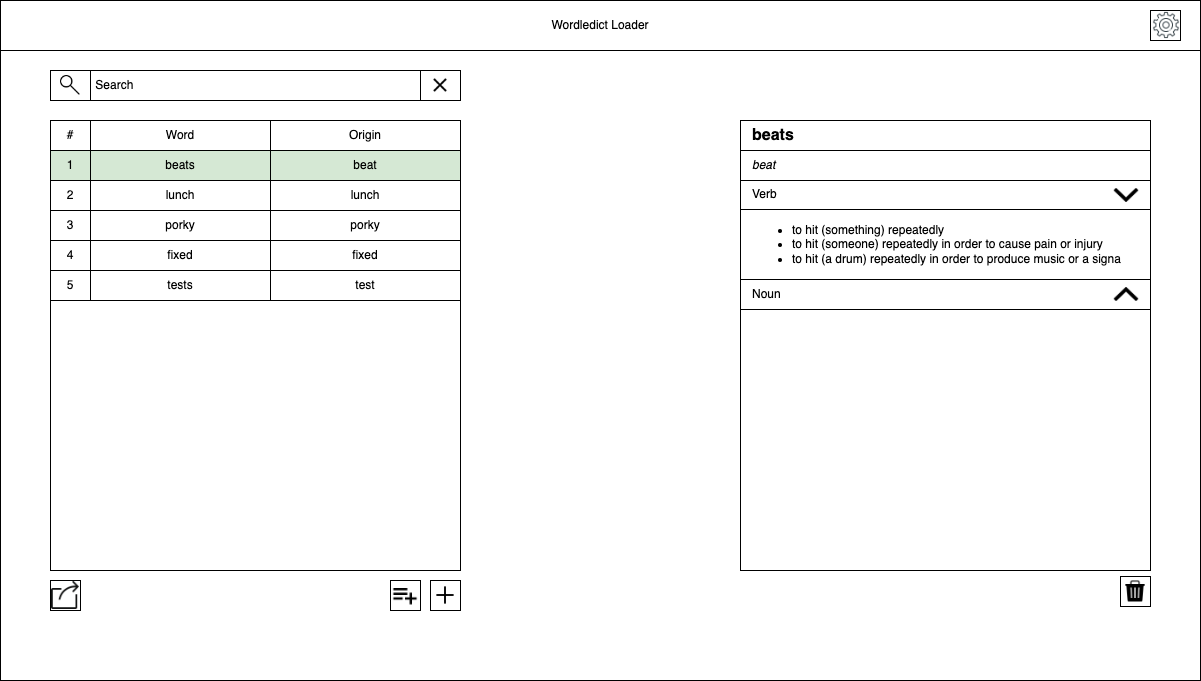

The diagram above was exported from draw.io. Its source (the exported page's mxGraphModel, read from the mxfile embedded in the PNG):
<mxGraphModel dx="1426" dy="889" grid="1" gridSize="10" guides="1" tooltips="1" connect="1" arrows="1" fold="1" page="1" pageScale="1" pageWidth="827" pageHeight="1169" math="0" shadow="0">
  <root>
    <mxCell id="0" />
    <mxCell id="1" parent="0" />
    <mxCell id="3dHv16DcDQLT967-_Mh0-1" value="" style="rounded=0;whiteSpace=wrap;html=1;" parent="1" vertex="1">
      <mxGeometry x="20" y="20" width="1200" height="680" as="geometry" />
    </mxCell>
    <mxCell id="3dHv16DcDQLT967-_Mh0-2" value="Wordledict Loader" style="rounded=0;whiteSpace=wrap;html=1;" parent="1" vertex="1">
      <mxGeometry x="20" y="20" width="1200" height="50" as="geometry" />
    </mxCell>
    <mxCell id="3dHv16DcDQLT967-_Mh0-3" value="" style="rounded=0;whiteSpace=wrap;html=1;" parent="1" vertex="1">
      <mxGeometry x="70" y="140" width="410" height="450" as="geometry" />
    </mxCell>
    <mxCell id="3dHv16DcDQLT967-_Mh0-4" value="#" style="rounded=0;whiteSpace=wrap;html=1;" parent="1" vertex="1">
      <mxGeometry x="70" y="140" width="40" height="30" as="geometry" />
    </mxCell>
    <mxCell id="3dHv16DcDQLT967-_Mh0-7" value="1" style="rounded=0;whiteSpace=wrap;html=1;fillColor=#d5e8d4;strokeColor=#000000;labelBorderColor=none;" parent="1" vertex="1">
      <mxGeometry x="70" y="170" width="40" height="30" as="geometry" />
    </mxCell>
    <mxCell id="3dHv16DcDQLT967-_Mh0-8" value="2" style="rounded=0;whiteSpace=wrap;html=1;" parent="1" vertex="1">
      <mxGeometry x="70" y="200" width="40" height="30" as="geometry" />
    </mxCell>
    <mxCell id="3dHv16DcDQLT967-_Mh0-5" value="Word" style="rounded=0;whiteSpace=wrap;html=1;" parent="1" vertex="1">
      <mxGeometry x="110" y="140" width="180" height="30" as="geometry" />
    </mxCell>
    <mxCell id="3dHv16DcDQLT967-_Mh0-9" value="3" style="rounded=0;whiteSpace=wrap;html=1;" parent="1" vertex="1">
      <mxGeometry x="70" y="230" width="40" height="30" as="geometry" />
    </mxCell>
    <mxCell id="3dHv16DcDQLT967-_Mh0-10" value="4" style="rounded=0;whiteSpace=wrap;html=1;" parent="1" vertex="1">
      <mxGeometry x="70" y="260" width="40" height="30" as="geometry" />
    </mxCell>
    <mxCell id="3dHv16DcDQLT967-_Mh0-11" value="5" style="rounded=0;whiteSpace=wrap;html=1;" parent="1" vertex="1">
      <mxGeometry x="70" y="290" width="40" height="30" as="geometry" />
    </mxCell>
    <mxCell id="3dHv16DcDQLT967-_Mh0-13" value="beats" style="rounded=0;whiteSpace=wrap;html=1;labelBackgroundColor=none;fillColor=#d5e8d4;strokeColor=#000000;labelBorderColor=none;" parent="1" vertex="1">
      <mxGeometry x="110" y="170" width="180" height="30" as="geometry" />
    </mxCell>
    <mxCell id="3dHv16DcDQLT967-_Mh0-14" value="lunch" style="rounded=0;whiteSpace=wrap;html=1;" parent="1" vertex="1">
      <mxGeometry x="110" y="200" width="180" height="30" as="geometry" />
    </mxCell>
    <mxCell id="3dHv16DcDQLT967-_Mh0-15" value="porky" style="rounded=0;whiteSpace=wrap;html=1;" parent="1" vertex="1">
      <mxGeometry x="110" y="230" width="180" height="30" as="geometry" />
    </mxCell>
    <mxCell id="3dHv16DcDQLT967-_Mh0-16" value="fixed" style="rounded=0;whiteSpace=wrap;html=1;" parent="1" vertex="1">
      <mxGeometry x="110" y="260" width="180" height="30" as="geometry" />
    </mxCell>
    <mxCell id="3dHv16DcDQLT967-_Mh0-17" value="tests" style="rounded=0;whiteSpace=wrap;html=1;" parent="1" vertex="1">
      <mxGeometry x="110" y="290" width="180" height="30" as="geometry" />
    </mxCell>
    <mxCell id="3dHv16DcDQLT967-_Mh0-18" value="lunch" style="rounded=0;whiteSpace=wrap;html=1;" parent="1" vertex="1">
      <mxGeometry x="290" y="200" width="190" height="30" as="geometry" />
    </mxCell>
    <mxCell id="3dHv16DcDQLT967-_Mh0-19" value="porky" style="rounded=0;whiteSpace=wrap;html=1;" parent="1" vertex="1">
      <mxGeometry x="290" y="230" width="190" height="30" as="geometry" />
    </mxCell>
    <mxCell id="3dHv16DcDQLT967-_Mh0-20" value="fixed" style="rounded=0;whiteSpace=wrap;html=1;" parent="1" vertex="1">
      <mxGeometry x="290" y="260" width="190" height="30" as="geometry" />
    </mxCell>
    <mxCell id="3dHv16DcDQLT967-_Mh0-21" value="test" style="rounded=0;whiteSpace=wrap;html=1;" parent="1" vertex="1">
      <mxGeometry x="290" y="290" width="190" height="30" as="geometry" />
    </mxCell>
    <mxCell id="3dHv16DcDQLT967-_Mh0-22" value="beat" style="rounded=0;whiteSpace=wrap;html=1;fillColor=#d5e8d4;strokeColor=#000000;labelBorderColor=none;" parent="1" vertex="1">
      <mxGeometry x="290" y="170" width="190" height="30" as="geometry" />
    </mxCell>
    <mxCell id="3dHv16DcDQLT967-_Mh0-24" value="&amp;nbsp;Search" style="rounded=0;whiteSpace=wrap;html=1;align=left;" parent="1" vertex="1">
      <mxGeometry x="110" y="90" width="330" height="30" as="geometry" />
    </mxCell>
    <mxCell id="3dHv16DcDQLT967-_Mh0-25" value="" style="rounded=0;whiteSpace=wrap;html=1;" parent="1" vertex="1">
      <mxGeometry x="70" y="90" width="40" height="30" as="geometry" />
    </mxCell>
    <mxCell id="3dHv16DcDQLT967-_Mh0-27" value="" style="shape=image;html=1;verticalAlign=top;verticalLabelPosition=bottom;labelBackgroundColor=#ffffff;imageAspect=0;aspect=fixed;image=https://cdn4.iconfinder.com/data/icons/essential-app-2/16/search-find-magnify-glass-128.png" parent="1" vertex="1">
      <mxGeometry x="80" y="95" width="20" height="20" as="geometry" />
    </mxCell>
    <mxCell id="3dHv16DcDQLT967-_Mh0-28" value="" style="rounded=0;whiteSpace=wrap;html=1;" parent="1" vertex="1">
      <mxGeometry x="440" y="90" width="40" height="30" as="geometry" />
    </mxCell>
    <mxCell id="3dHv16DcDQLT967-_Mh0-33" value="" style="rounded=0;whiteSpace=wrap;html=1;" parent="1" vertex="1">
      <mxGeometry x="760" y="140" width="410" height="450" as="geometry" />
    </mxCell>
    <mxCell id="Z86TbniAp-NyLE8JqUwq-7" value="" style="rounded=0;whiteSpace=wrap;html=1;" parent="1" vertex="1">
      <mxGeometry x="1170" y="30" width="30" height="30" as="geometry" />
    </mxCell>
    <mxCell id="Z86TbniAp-NyLE8JqUwq-6" value="" style="shape=image;html=1;verticalAlign=top;verticalLabelPosition=bottom;labelBackgroundColor=#ffffff;imageAspect=0;aspect=fixed;image=https://cdn1.iconfinder.com/data/icons/seo-and-web-development-6/32/development_setting_gear_cogwheel-71-128.png" parent="1" vertex="1">
      <mxGeometry x="1172" y="31" width="28" height="28" as="geometry" />
    </mxCell>
    <mxCell id="Z86TbniAp-NyLE8JqUwq-13" value="" style="rounded=0;whiteSpace=wrap;html=1;" parent="1" vertex="1">
      <mxGeometry x="70" y="600" width="30" height="30" as="geometry" />
    </mxCell>
    <mxCell id="Z86TbniAp-NyLE8JqUwq-15" value="" style="rounded=0;whiteSpace=wrap;html=1;" parent="1" vertex="1">
      <mxGeometry x="450" y="600" width="30" height="30" as="geometry" />
    </mxCell>
    <mxCell id="Z86TbniAp-NyLE8JqUwq-16" value="" style="rounded=0;whiteSpace=wrap;html=1;" parent="1" vertex="1">
      <mxGeometry x="410" y="600" width="30" height="30" as="geometry" />
    </mxCell>
    <mxCell id="Z86TbniAp-NyLE8JqUwq-17" value="" style="shape=image;verticalAlign=top;verticalLabelPosition=bottom;labelBackgroundColor=#ffffff;imageAspect=0;aspect=fixed;image=https://cdn0.iconfinder.com/data/icons/google-material-design-3-0/48/ic_playlist_add_48px-128.png;fontColor=#000000;" parent="1" vertex="1">
      <mxGeometry x="411" y="601" width="28" height="28" as="geometry" />
    </mxCell>
    <mxCell id="Z86TbniAp-NyLE8JqUwq-18" value="" style="shape=image;html=1;verticalAlign=top;verticalLabelPosition=bottom;labelBackgroundColor=#ffffff;imageAspect=0;aspect=fixed;image=https://cdn3.iconfinder.com/data/icons/user-interface-169/32/plus-128.png" parent="1" vertex="1">
      <mxGeometry x="451" y="601" width="28" height="28" as="geometry" />
    </mxCell>
    <mxCell id="Z86TbniAp-NyLE8JqUwq-19" value="" style="shape=image;html=1;verticalAlign=top;verticalLabelPosition=bottom;labelBackgroundColor=#ffffff;imageAspect=0;aspect=fixed;image=https://cdn2.iconfinder.com/data/icons/navigation-set-arrows-part-two/32/Share-128.png" parent="1" vertex="1">
      <mxGeometry x="71" y="601" width="28" height="28" as="geometry" />
    </mxCell>
    <mxCell id="Z86TbniAp-NyLE8JqUwq-22" value="Verb" style="rounded=0;whiteSpace=wrap;html=1;align=left;spacingLeft=10;" parent="1" vertex="1">
      <mxGeometry x="760" y="199" width="410" height="30" as="geometry" />
    </mxCell>
    <mxCell id="Z86TbniAp-NyLE8JqUwq-23" value="&lt;font style=&quot;font-size: 16px;&quot;&gt;&lt;b&gt;beats&lt;/b&gt;&lt;/font&gt;" style="rounded=0;whiteSpace=wrap;html=1;align=left;spacingLeft=10;" parent="1" vertex="1">
      <mxGeometry x="760" y="140" width="410" height="30" as="geometry" />
    </mxCell>
    <mxCell id="Z86TbniAp-NyLE8JqUwq-24" value="" style="shape=image;html=1;verticalAlign=top;verticalLabelPosition=bottom;labelBackgroundColor=#ffffff;imageAspect=0;aspect=fixed;image=https://cdn4.iconfinder.com/data/icons/ionicons/512/icon-chevron-down-128.png;labelBorderColor=none;fontColor=#000000;strokeColor=#000000;" parent="1" vertex="1">
      <mxGeometry x="1132" y="201" width="28" height="28" as="geometry" />
    </mxCell>
    <mxCell id="Z86TbniAp-NyLE8JqUwq-26" value="&lt;div&gt;&lt;ul&gt;&lt;li&gt;to hit (something) repeatedly&lt;/li&gt;&lt;li&gt;&lt;span style=&quot;background-color: initial;&quot;&gt;to hit (someone) repeatedly in order to cause pain or injury&lt;/span&gt;&lt;/li&gt;&lt;li&gt;to hit (a drum) repeatedly in order to produce music or a signa&lt;/li&gt;&lt;/ul&gt;&lt;/div&gt;" style="rounded=0;whiteSpace=wrap;html=1;labelBackgroundColor=none;labelBorderColor=none;fontColor=#000000;strokeColor=#000000;align=left;spacingLeft=10;" parent="1" vertex="1">
      <mxGeometry x="760" y="229" width="410" height="70" as="geometry" />
    </mxCell>
    <mxCell id="Z86TbniAp-NyLE8JqUwq-27" value="Noun" style="rounded=0;whiteSpace=wrap;html=1;align=left;spacingLeft=10;" parent="1" vertex="1">
      <mxGeometry x="760" y="299" width="410" height="30" as="geometry" />
    </mxCell>
    <mxCell id="Z86TbniAp-NyLE8JqUwq-28" value="" style="shape=image;html=1;verticalAlign=top;verticalLabelPosition=bottom;labelBackgroundColor=#ffffff;imageAspect=0;aspect=fixed;image=https://cdn4.iconfinder.com/data/icons/ionicons/512/icon-chevron-up-128.png;labelBorderColor=none;fontColor=#000000;strokeColor=#000000;" parent="1" vertex="1">
      <mxGeometry x="1132" y="300" width="28" height="28" as="geometry" />
    </mxCell>
    <mxCell id="Z86TbniAp-NyLE8JqUwq-32" value="" style="rounded=0;whiteSpace=wrap;html=1;" parent="1" vertex="1">
      <mxGeometry x="1140" y="596" width="30" height="30" as="geometry" />
    </mxCell>
    <mxCell id="Z86TbniAp-NyLE8JqUwq-33" value="" style="shape=image;html=1;verticalAlign=top;verticalLabelPosition=bottom;labelBackgroundColor=#ffffff;imageAspect=0;aspect=fixed;image=https://cdn4.iconfinder.com/data/icons/ionicons/512/icon-trash-a-128.png;labelBorderColor=none;fontColor=#000000;strokeColor=#000000;" parent="1" vertex="1">
      <mxGeometry x="1141" y="597" width="28" height="28" as="geometry" />
    </mxCell>
    <mxCell id="XlSXVxjRkTkxGZG720mR-1" value="Origin" style="rounded=0;whiteSpace=wrap;html=1;" vertex="1" parent="1">
      <mxGeometry x="290" y="140" width="190" height="30" as="geometry" />
    </mxCell>
    <mxCell id="XlSXVxjRkTkxGZG720mR-2" value="&lt;i&gt;beat&lt;/i&gt;" style="rounded=0;whiteSpace=wrap;html=1;align=left;spacingLeft=10;" vertex="1" parent="1">
      <mxGeometry x="760" y="170" width="410" height="30" as="geometry" />
    </mxCell>
    <mxCell id="XlSXVxjRkTkxGZG720mR-3" value="" style="shape=image;html=1;verticalAlign=top;verticalLabelPosition=bottom;labelBackgroundColor=#ffffff;imageAspect=0;aspect=fixed;image=https://cdn0.iconfinder.com/data/icons/google-material-design-3-0/48/ic_clear_48px-128.png;labelBorderColor=none;fontSize=16;fontColor=none;" vertex="1" parent="1">
      <mxGeometry x="448.5" y="93.5" width="23" height="23" as="geometry" />
    </mxCell>
  </root>
</mxGraphModel>